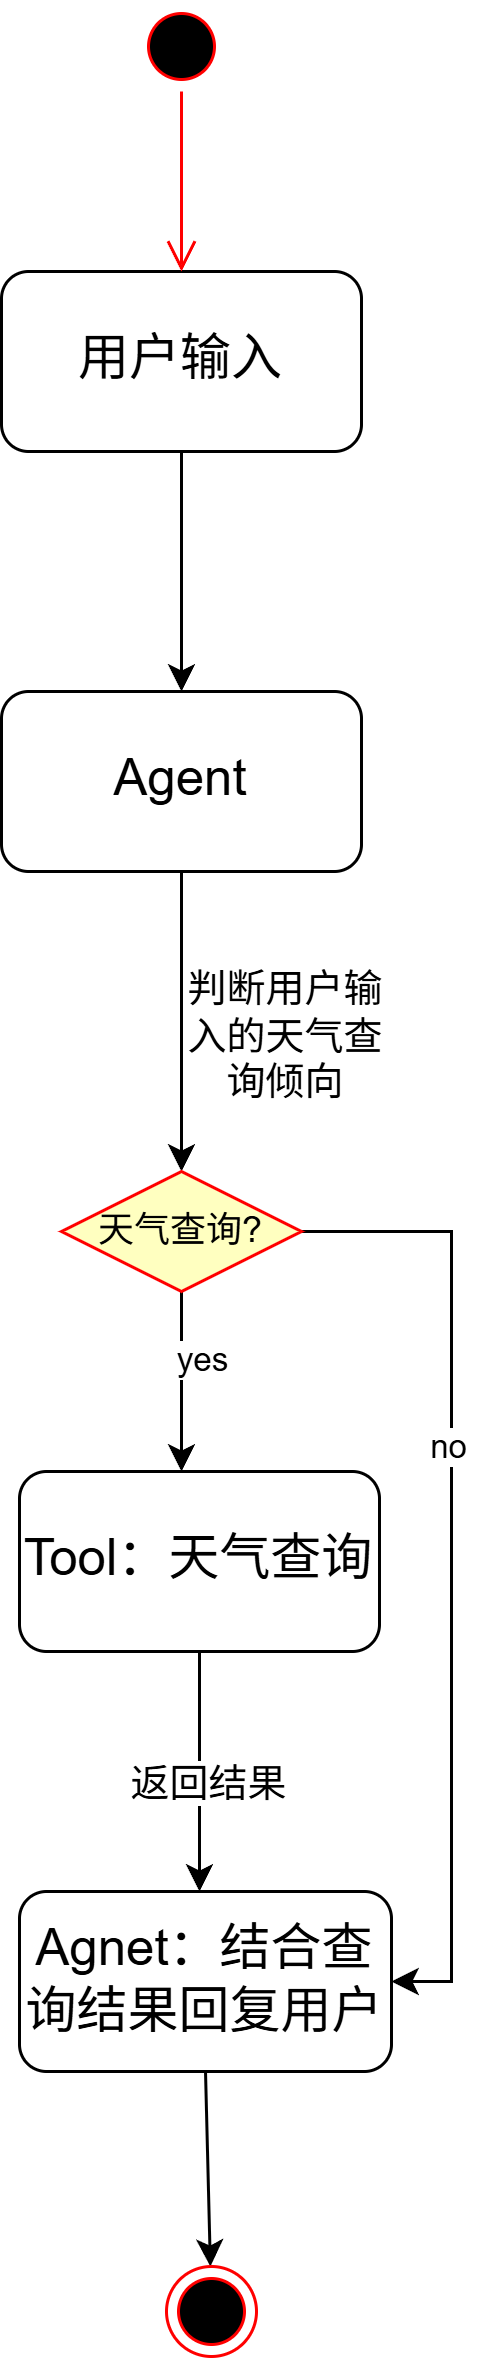

The diagram above was exported from draw.io. Its source (the exported page's mxGraphModel, read from the mxfile embedded in the PNG):
<mxGraphModel dx="2058" dy="1140" grid="1" gridSize="10" guides="1" tooltips="1" connect="1" arrows="1" fold="1" page="1" pageScale="1" pageWidth="827" pageHeight="1169" math="0" shadow="0">
  <root>
    <mxCell id="0" />
    <mxCell id="1" parent="0" />
    <mxCell id="K6AS_NdU3y9JGOPjD2EH-2" edge="1" parent="1" source="K6AS_NdU3y9JGOPjD2EH-1" style="edgeStyle=orthogonalEdgeStyle;rounded=0;orthogonalLoop=1;jettySize=auto;html=1;exitX=0.5;exitY=1;exitDx=0;exitDy=0;">
      <mxGeometry relative="1" as="geometry">
        <mxPoint x="414" y="320" as="targetPoint" />
      </mxGeometry>
    </mxCell>
    <mxCell id="K6AS_NdU3y9JGOPjD2EH-1" parent="1" style="rounded=1;whiteSpace=wrap;html=1;" value="&lt;font style=&quot;font-size: 17px;&quot;&gt;用户输入&lt;/font&gt;" vertex="1">
      <mxGeometry height="60" width="120" x="354" y="180" as="geometry" />
    </mxCell>
    <mxCell id="K6AS_NdU3y9JGOPjD2EH-5" edge="1" parent="1" source="K6AS_NdU3y9JGOPjD2EH-4" style="edgeStyle=orthogonalEdgeStyle;rounded=0;orthogonalLoop=1;jettySize=auto;html=1;exitX=0.5;exitY=1;exitDx=0;exitDy=0;">
      <mxGeometry relative="1" as="geometry">
        <mxPoint x="414" y="480" as="targetPoint" />
      </mxGeometry>
    </mxCell>
    <mxCell id="K6AS_NdU3y9JGOPjD2EH-4" parent="1" style="rounded=1;whiteSpace=wrap;html=1;" value="&lt;font style=&quot;font-size: 17px;&quot;&gt;Agent&lt;/font&gt;" vertex="1">
      <mxGeometry height="60" width="120" x="354" y="320" as="geometry" />
    </mxCell>
    <mxCell id="K6AS_NdU3y9JGOPjD2EH-6" parent="1" style="text;html=1;whiteSpace=wrap;strokeColor=none;fillColor=none;align=center;verticalAlign=middle;rounded=0;" value="&lt;font style=&quot;font-size: 13px;&quot;&gt;判断用户输入的天气查询倾向&lt;/font&gt;" vertex="1">
      <mxGeometry height="30" width="70" x="414" y="420" as="geometry" />
    </mxCell>
    <mxCell id="K6AS_NdU3y9JGOPjD2EH-18" edge="1" parent="1" source="K6AS_NdU3y9JGOPjD2EH-11" style="edgeStyle=orthogonalEdgeStyle;rounded=0;orthogonalLoop=1;jettySize=auto;html=1;exitX=0.5;exitY=1;exitDx=0;exitDy=0;">
      <mxGeometry relative="1" as="geometry">
        <mxPoint x="414" y="580" as="targetPoint" />
      </mxGeometry>
    </mxCell>
    <mxCell id="K6AS_NdU3y9JGOPjD2EH-20" connectable="0" parent="K6AS_NdU3y9JGOPjD2EH-18" style="edgeLabel;html=1;align=center;verticalAlign=middle;resizable=0;points=[];" value="yes" vertex="1">
      <mxGeometry relative="1" x="-0.2667" y="6" as="geometry">
        <mxPoint as="offset" />
      </mxGeometry>
    </mxCell>
    <mxCell id="K6AS_NdU3y9JGOPjD2EH-19" edge="1" parent="1" source="K6AS_NdU3y9JGOPjD2EH-11" style="edgeStyle=orthogonalEdgeStyle;rounded=0;orthogonalLoop=1;jettySize=auto;html=1;exitX=1;exitY=0.5;exitDx=0;exitDy=0;entryX=1;entryY=0.5;entryDx=0;entryDy=0;" target="K6AS_NdU3y9JGOPjD2EH-25">
      <mxGeometry relative="1" as="geometry">
        <mxPoint x="560" y="750" as="targetPoint" />
      </mxGeometry>
    </mxCell>
    <mxCell id="K6AS_NdU3y9JGOPjD2EH-21" connectable="0" parent="K6AS_NdU3y9JGOPjD2EH-19" style="edgeLabel;html=1;align=center;verticalAlign=middle;resizable=0;points=[];" value="no" vertex="1">
      <mxGeometry relative="1" x="-0.2453" y="-2" as="geometry">
        <mxPoint as="offset" />
      </mxGeometry>
    </mxCell>
    <mxCell id="K6AS_NdU3y9JGOPjD2EH-11" parent="1" style="rhombus;whiteSpace=wrap;html=1;fontColor=#000000;fillColor=#ffffc0;strokeColor=#ff0000;" value="天气查询?" vertex="1">
      <mxGeometry height="40" width="80" x="374" y="480" as="geometry" />
    </mxCell>
    <mxCell id="K6AS_NdU3y9JGOPjD2EH-16" parent="1" style="ellipse;html=1;shape=startState;fillColor=#000000;strokeColor=#ff0000;" value="" vertex="1">
      <mxGeometry height="30" width="30" x="399" y="90" as="geometry" />
    </mxCell>
    <mxCell id="K6AS_NdU3y9JGOPjD2EH-17" edge="1" parent="1" source="K6AS_NdU3y9JGOPjD2EH-16" style="edgeStyle=orthogonalEdgeStyle;html=1;verticalAlign=bottom;endArrow=open;endSize=8;strokeColor=#ff0000;rounded=0;" value="">
      <mxGeometry relative="1" as="geometry">
        <mxPoint x="414" y="180" as="targetPoint" />
      </mxGeometry>
    </mxCell>
    <mxCell id="K6AS_NdU3y9JGOPjD2EH-23" edge="1" parent="1" source="K6AS_NdU3y9JGOPjD2EH-22" style="edgeStyle=orthogonalEdgeStyle;rounded=0;orthogonalLoop=1;jettySize=auto;html=1;exitX=0.5;exitY=1;exitDx=0;exitDy=0;">
      <mxGeometry relative="1" as="geometry">
        <mxPoint x="420" y="720" as="targetPoint" />
      </mxGeometry>
    </mxCell>
    <mxCell id="K6AS_NdU3y9JGOPjD2EH-24" connectable="0" parent="K6AS_NdU3y9JGOPjD2EH-23" style="edgeLabel;html=1;align=center;verticalAlign=middle;resizable=0;points=[];" value="&lt;font style=&quot;font-size: 13px;&quot;&gt;返回结果&lt;/font&gt;" vertex="1">
      <mxGeometry relative="1" x="0.075" y="2" as="geometry">
        <mxPoint as="offset" />
      </mxGeometry>
    </mxCell>
    <mxCell id="K6AS_NdU3y9JGOPjD2EH-22" parent="1" style="rounded=1;whiteSpace=wrap;html=1;" value="&lt;span style=&quot;font-size: 17px;&quot;&gt;Tool：天气查询&lt;/span&gt;" vertex="1">
      <mxGeometry height="60" width="120" x="360" y="580" as="geometry" />
    </mxCell>
    <mxCell id="K6AS_NdU3y9JGOPjD2EH-26" edge="1" parent="1" source="K6AS_NdU3y9JGOPjD2EH-25" style="rounded=0;orthogonalLoop=1;jettySize=auto;html=1;exitX=0.5;exitY=1;exitDx=0;exitDy=0;" target="K6AS_NdU3y9JGOPjD2EH-29">
      <mxGeometry relative="1" as="geometry">
        <mxPoint x="424" y="860" as="targetPoint" />
      </mxGeometry>
    </mxCell>
    <mxCell id="K6AS_NdU3y9JGOPjD2EH-25" parent="1" style="rounded=1;whiteSpace=wrap;html=1;" value="&lt;span style=&quot;font-size: 17px;&quot;&gt;Agnet：结合查询结果回复用户&lt;/span&gt;" vertex="1">
      <mxGeometry height="60" width="124" x="360" y="720" as="geometry" />
    </mxCell>
    <mxCell id="K6AS_NdU3y9JGOPjD2EH-29" parent="1" style="ellipse;html=1;shape=endState;fillColor=#000000;strokeColor=#ff0000;" value="" vertex="1">
      <mxGeometry height="30" width="30" x="409" y="845" as="geometry" />
    </mxCell>
  </root>
</mxGraphModel>